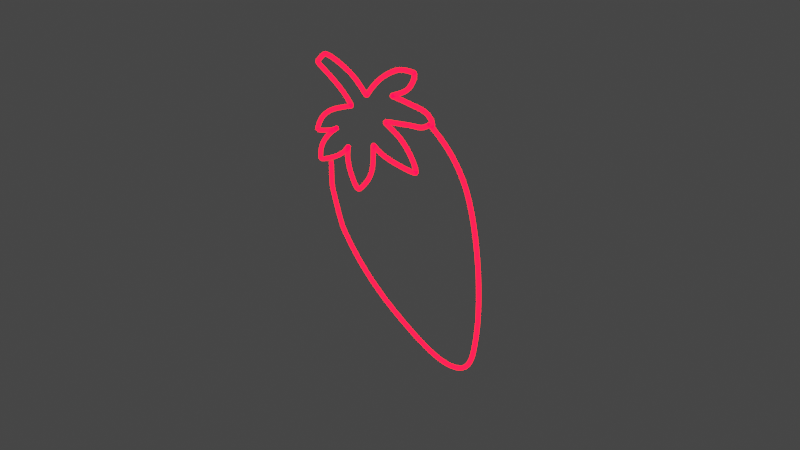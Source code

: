 # Source: strawberry.blend  (saved by Blender 3.2.14; exported with 4.5.12 LTS)
import bpy
from mathutils import Matrix  # noqa: F401  (used for matrix-valued properties, if any)

bpy.ops.wm.read_factory_settings(use_empty=True)
scene = bpy.context.scene
scene.name = 'Scene'

# ---- collections
col_collection = bpy.data.collections.new('Collection'); scene.collection.children.link(col_collection)

# ---- materials (node trees are filled in below, after node groups)
mat_material_001 = bpy.data.materials.new('Material.001')
mat_material_001.use_transparent_shadow = False

# ---- material node trees
mat_material_001.use_nodes = True; mat_material_001.node_tree.nodes.clear()
_N = mat_material_001.node_tree.nodes; _L = mat_material_001.node_tree.links
n0 = _N.new('ShaderNodeOutputMaterial'); n0.name = 'Material Output'; n0.location = (450, 300)
n1 = _N.new('ShaderNodeEmission'); n1.name = 'Emission'; n1.location = (10, 300)
n1.inputs[0].default_value = (1.0, 0.0, 0.005739, 1.0)
n1.inputs[1].default_value = 15.0
n2 = _N.new('ShaderNodeMixShader'); n2.name = 'Mix Shader'; n2.location = (230, 258)
n3 = _N.new('ShaderNodeBsdfGlass'); n3.name = 'Glass BSDF'; n3.location = (-86, 144)
n3.distribution = 'BECKMANN'
n3.inputs[2].default_value = 1.45
_L.new(n1.outputs[0], n2.inputs[1])
_L.new(n2.outputs[0], n0.inputs[0])
_L.new(n3.outputs[0], n2.inputs[2])
n0.is_active_output = True

# ---- world
world_world = bpy.data.worlds.new('World'); scene.world = world_world
world_world.use_nodes = True; world_world.node_tree.nodes.clear()
_N = world_world.node_tree.nodes; _L = world_world.node_tree.links
n0 = _N.new('ShaderNodeOutputWorld'); n0.name = 'World Output'; n0.location = (300, 300)
n1 = _N.new('ShaderNodeBackground'); n1.name = 'Background'; n1.location = (10, 300)
n1.inputs[0].default_value = (0.05088, 0.05088, 0.05088, 1.0)
_L.new(n1.outputs[0], n0.inputs[0])
n0.is_active_output = True
world_world.color = (0.05088, 0.05088, 0.05088)
world_world.use_sun_shadow = False
world_world.sun_shadow_jitter_overblur = 0.0

# ---- cameras
cam_camera = bpy.data.cameras.new('Camera')
cam_camera.clip_end = 100.0
cam_camera.ortho_scale = 7.314

# ---- lights
light_light = bpy.data.lights.new('Light', 'POINT')
light_light.transmission_factor = 0.0
light_light.energy = 1000.0
light_light.shadow_soft_size = 0.1
light_light.shadow_maximum_resolution = 0.006
light_light.use_absolute_resolution = True

# ---- curves / text
cu_nurbscurve = bpy.data.curves.new('NurbsCurve', 'CURVE')
cu_nurbscurve.dimensions = '3D'
_sp = cu_nurbscurve.splines.new('NURBS'); _sp.points.add(92)
_sp.points.foreach_set('co', [-1.052, 0.5633, -1.003e-07, 1.0, -1.052, 0.3008, -5.356e-08, 1.0, -1.052, 0.06016, -1.071e-08, 1.0, -1.049, 0.004615, 1.772e-07, 1.0, -0.9087, -0.3837, 2.464e-07, 1.0, -0.8681, -0.4485, 7.986e-08, 1.0, -0.622, -0.7438, 1.324e-07, 1.0, -0.1954, -1.072, 1.909e-07, 1.0, 0.4554, -1.384, 2.464e-07, 1.0, 0.7671, -1.422, 2.532e-07, 1.0, 0.964, -1.351, 2.406e-07, 1.0, 1.052, -1.209, 2.152e-07, 1.0, 1.09, -1.023, 1.821e-07, 1.0, 1.128, -0.711, 1.266e-07, 1.0, 1.117, -0.2516, 4.48e-08, 1.0, 1.052, 0.2024, -3.603e-08, 1.0, 0.9531, 0.5633, -1.003e-07, 1.0, 0.8273, 0.793, -1.412e-07, 1.0, 0.6523, 0.9844, -1.753e-07, 1.0, 0.4882, 1.094, -1.948e-07, 1.0, 0.4445, 1.127, -2.006e-07, 1.0, 0.4445, 1.127, -2.006e-07, 1.0, 0.4445, 1.127, -2.006e-07, 1.0, 0.4663, 1.159, -2.065e-07, 1.0, 0.4116, 1.225, -2.182e-07, 1.0, 0.3405, 1.258, -2.24e-07, 1.0, 0.1655, 1.269, -2.259e-07, 1.0, -0.01495, 1.285, -2.289e-07, 1.0, -0.1025, 1.285, -2.289e-07, 1.0, -0.1025, 1.291, -2.298e-07, 1.0, 0.08349, 1.373, -2.444e-07, 1.0, 0.1546, 1.444, -2.571e-07, 1.0, 0.2038, 1.526, -2.717e-07, 1.0, 0.2093, 1.575, -2.805e-07, 1.0, 0.2093, 1.592, -2.834e-07, 1.0, 0.1929, 1.597, -2.844e-07, 1.0, 0.01786, 1.592, -2.834e-07, 1.0, -0.1243, 1.52, -2.707e-07, 1.0, -0.272, 1.422, -2.532e-07, 1.0, -0.4087, 1.28, -2.279e-07, 1.0, -0.458, 1.209, -2.152e-07, 1.0, -0.4744, 1.192, -2.123e-07, 1.0, -0.5072, 1.22, -2.172e-07, 1.0, -0.6384, 1.34, -2.386e-07, 1.0, -0.8135, 1.417, -2.522e-07, 1.0, -1.005, 1.477, -2.63e-07, 1.0, -1.071, 1.477, -2.63e-07, 1.0, -1.109, 1.488, -2.649e-07, 1.0, -1.218, 1.378, -2.454e-07, 1.0, -1.235, 1.362, -2.425e-07, 1.0, -1.038, 1.269, -2.259e-07, 1.0, -0.8353, 1.154, -2.055e-07, 1.0, -0.6931, 1.023, -1.821e-07, 1.0, -0.7205, 1.017, -1.811e-07, 1.0, -0.8736, 0.9626, -1.714e-07, 1.0, -1.076, 0.8751, -1.558e-07, 1.0, -1.202, 0.7547, -1.344e-07, 1.0, -1.251, 0.6508, -1.159e-07, 1.0, -1.278, 0.5961, -1.062e-07, 1.0, -1.142, 0.629, -1.12e-07, 1.0, -0.983, 0.6836, -1.217e-07, 1.0, -0.9392, 0.7219, -1.286e-07, 1.0, -0.9611, 0.7001, -1.247e-07, 1.0, -1.092, 0.6016, -1.071e-07, 1.0, -1.213, 0.4485, -7.986e-08, 1.0, -1.235, 0.3008, -5.356e-08, 1.0, -1.218, 0.268, -4.772e-08, 1.0, -0.9283, 0.4047, -7.207e-08, 1.0, -0.8135, 0.4977, -8.862e-08, 1.0, -0.7533, 0.5852, -1.042e-07, 1.0, -0.7861, 0.4922, -8.765e-08, 1.0, -0.7806, 0.3774, -6.72e-08, 1.0, -0.7205, 0.2242, -3.993e-08, 1.0, -0.633, 0.1039, -1.85e-08, 1.0, -0.5837, 0.1422, -2.532e-08, 1.0, -0.4361, 0.3008, -5.356e-08, 1.0, -0.3814, 0.4758, -8.473e-08, 1.0, -0.3814, 0.6891, -1.227e-07, 1.0, -0.3814, 0.6946, -1.237e-07, 1.0, -0.2556, 0.618, -1.1e-07, 1.0, 0.01786, 0.5797, -1.032e-07, 1.0, 0.2421, 0.5688, -1.013e-07, 1.0, 0.2421, 0.5961, -1.062e-07, 1.0, 0.1929, 0.7165, -1.276e-07, 1.0, 0.0288, 0.886, -1.578e-07, 1.0, -0.1517, 0.9571, -1.704e-07, 1.0, -0.2337, 0.9954, -1.772e-07, 1.0, -0.05324, 1.017, -1.811e-07, 1.0, 0.1765, 1.061, -1.889e-07, 1.0, 0.3132, 1.066, -1.899e-07, 1.0, 0.4062, 1.127, -2.006e-07, 1.0, 0.4062, 1.127, -2.006e-07, 1.0, 0.4445, 1.17, -2.084e-07, 1.0])
_sp.order_v = 0
cu_nurbscurve.materials.append(mat_material_001)
cu_nurbscurve.use_path = True
cu_nurbscurve.bevel_depth = 0.023
cu_nurbscurve.fill_mode = 'FULL'

# ---- objects
ob_light = bpy.data.objects.new('Light', light_light)
ob_camera = bpy.data.objects.new('Camera', cam_camera)
ob_nurbscurve = bpy.data.objects.new('NurbsCurve', cu_nurbscurve)
ob_empty = bpy.data.objects.new('Empty', None)

# ---- transforms, parenting, visibility, modifiers, constraints
ob_light.location = (4.076, 1.005, 5.904)
ob_light.rotation_euler = (0.6503, 0.05522, 1.866)
ob_light.lock_rotations_4d = False
ob_light.empty_display_type = 'ARROWS'
ob_light.color = (0.0, 0.0, 0.0, 0.0)
ob_light.lineart.crease_threshold = 0.0
ob_camera.location = (7.359, -6.926, 4.958)
ob_camera.rotation_euler = (1.109, 0.0, 0.8149)
ob_camera.lock_rotations_4d = False
ob_camera.empty_display_type = 'ARROWS'
ob_camera.color = (0.0, 0.0, 0.0, 0.0)
ob_camera.display_type = 'WIRE'
ob_camera.lineart.crease_threshold = 0.0
ob_nurbscurve.location = (0.0, 0.0, 0.0)
ob_nurbscurve.rotation_euler = (1.571, -0.0, 0.0)
ob_empty.location = (-9.7, 2.15e-07, -1.6)
ob_empty.rotation_euler = (1.571, 0.0, 3.142)
ob_empty.empty_display_type = 'IMAGE'
ob_empty.empty_display_size = 5.0
ob_empty.empty_image_offset = (-2.437, -0.1571)

# ---- collection membership
col_collection.objects.link(ob_light)
col_collection.objects.link(ob_camera)
col_collection.objects.link(ob_nurbscurve)
col_collection.objects.link(ob_empty)

# ---- scene / render settings (as saved in the file)
scene.camera = ob_camera
scene.frame_start = 1; scene.frame_end = 250; scene.frame_set(1)
scene.render.engine = 'BLENDER_EEVEE_NEXT'
scene.cycles.use_denoising = False
scene.cycles.samples = 128
scene.cycles.sampling_pattern = 'TABULATED_SOBOL'
scene.cycles.use_adaptive_sampling = False
scene.cycles.use_light_tree = False
scene.view_settings.view_transform = 'Filmic'
bpy.context.view_layer.update()
